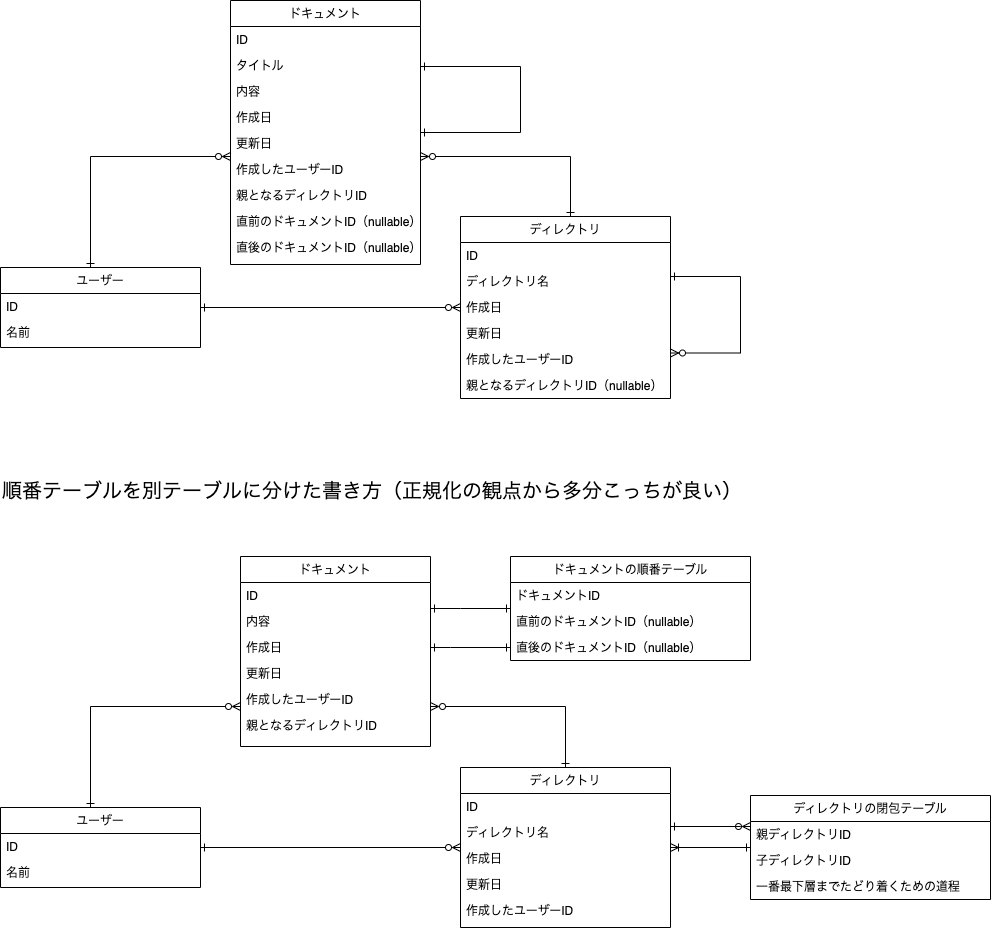

The diagram above was exported from draw.io. Its source (the exported page's mxGraphModel, read from the mxfile embedded in the PNG):
<mxGraphModel dx="1426" dy="684" grid="1" gridSize="10" guides="1" tooltips="1" connect="1" arrows="1" fold="1" page="1" pageScale="1" pageWidth="827" pageHeight="1169" math="0" shadow="0">
  <root>
    <mxCell id="WIyWlLk6GJQsqaUBKTNV-0" />
    <mxCell id="WIyWlLk6GJQsqaUBKTNV-1" parent="WIyWlLk6GJQsqaUBKTNV-0" />
    <mxCell id="PpYD-FCBuKJErqBTbtVl-12" style="edgeStyle=orthogonalEdgeStyle;rounded=0;orthogonalLoop=1;jettySize=auto;html=1;startArrow=ERone;startFill=0;endArrow=ERzeroToMany;endFill=0;" parent="WIyWlLk6GJQsqaUBKTNV-1" source="zkfFHV4jXpPFQw0GAbJ--6" target="PpYD-FCBuKJErqBTbtVl-4" edge="1">
      <mxGeometry relative="1" as="geometry" />
    </mxCell>
    <mxCell id="PpYD-FCBuKJErqBTbtVl-13" style="edgeStyle=orthogonalEdgeStyle;rounded=0;orthogonalLoop=1;jettySize=auto;html=1;startArrow=ERone;startFill=0;endArrow=ERzeroToMany;endFill=0;" parent="WIyWlLk6GJQsqaUBKTNV-1" source="zkfFHV4jXpPFQw0GAbJ--6" target="8m4uYthLryngHn0iYvUu-19" edge="1">
      <mxGeometry relative="1" as="geometry">
        <Array as="points">
          <mxPoint x="130" y="200" />
        </Array>
      </mxGeometry>
    </mxCell>
    <mxCell id="zkfFHV4jXpPFQw0GAbJ--6" value="ユーザー" style="swimlane;fontStyle=0;align=center;verticalAlign=top;childLayout=stackLayout;horizontal=1;startSize=26;horizontalStack=0;resizeParent=1;resizeLast=0;collapsible=1;marginBottom=0;rounded=0;shadow=0;strokeWidth=1;" parent="WIyWlLk6GJQsqaUBKTNV-1" vertex="1">
      <mxGeometry x="40" y="311" width="200" height="80" as="geometry">
        <mxRectangle x="130" y="380" width="160" height="26" as="alternateBounds" />
      </mxGeometry>
    </mxCell>
    <mxCell id="zkfFHV4jXpPFQw0GAbJ--7" value="ID" style="text;align=left;verticalAlign=top;spacingLeft=4;spacingRight=4;overflow=hidden;rotatable=0;points=[[0,0.5],[1,0.5]];portConstraint=eastwest;" parent="zkfFHV4jXpPFQw0GAbJ--6" vertex="1">
      <mxGeometry y="26" width="200" height="26" as="geometry" />
    </mxCell>
    <mxCell id="zkfFHV4jXpPFQw0GAbJ--8" value="名前" style="text;align=left;verticalAlign=top;spacingLeft=4;spacingRight=4;overflow=hidden;rotatable=0;points=[[0,0.5],[1,0.5]];portConstraint=eastwest;rounded=0;shadow=0;html=0;" parent="zkfFHV4jXpPFQw0GAbJ--6" vertex="1">
      <mxGeometry y="52" width="200" height="26" as="geometry" />
    </mxCell>
    <mxCell id="PpYD-FCBuKJErqBTbtVl-14" style="edgeStyle=orthogonalEdgeStyle;rounded=0;orthogonalLoop=1;jettySize=auto;html=1;startArrow=ERzeroToMany;startFill=0;endArrow=ERone;endFill=0;" parent="WIyWlLk6GJQsqaUBKTNV-1" source="8m4uYthLryngHn0iYvUu-19" target="PpYD-FCBuKJErqBTbtVl-4" edge="1">
      <mxGeometry relative="1" as="geometry">
        <Array as="points">
          <mxPoint x="610" y="200" />
        </Array>
      </mxGeometry>
    </mxCell>
    <mxCell id="8m4uYthLryngHn0iYvUu-19" value="ドキュメント" style="swimlane;fontStyle=0;align=center;verticalAlign=top;childLayout=stackLayout;horizontal=1;startSize=26;horizontalStack=0;resizeParent=1;resizeLast=0;collapsible=1;marginBottom=0;rounded=0;shadow=0;strokeWidth=1;" parent="WIyWlLk6GJQsqaUBKTNV-1" vertex="1">
      <mxGeometry x="270" y="44" width="190" height="264" as="geometry">
        <mxRectangle x="550" y="140" width="160" height="26" as="alternateBounds" />
      </mxGeometry>
    </mxCell>
    <mxCell id="-nTAnf9ApvG6zaBjj14E-2" value="ID" style="text;align=left;verticalAlign=top;spacingLeft=4;spacingRight=4;overflow=hidden;rotatable=0;points=[[0,0.5],[1,0.5]];portConstraint=eastwest;" parent="8m4uYthLryngHn0iYvUu-19" vertex="1">
      <mxGeometry y="26" width="190" height="26" as="geometry" />
    </mxCell>
    <mxCell id="8m4uYthLryngHn0iYvUu-20" value="タイトル" style="text;align=left;verticalAlign=top;spacingLeft=4;spacingRight=4;overflow=hidden;rotatable=0;points=[[0,0.5],[1,0.5]];portConstraint=eastwest;" parent="8m4uYthLryngHn0iYvUu-19" vertex="1">
      <mxGeometry y="52" width="190" height="26" as="geometry" />
    </mxCell>
    <mxCell id="5ETLV_dGP6C8fqFoIdnX-17" value="内容" style="text;align=left;verticalAlign=top;spacingLeft=4;spacingRight=4;overflow=hidden;rotatable=0;points=[[0,0.5],[1,0.5]];portConstraint=eastwest;" parent="8m4uYthLryngHn0iYvUu-19" vertex="1">
      <mxGeometry y="78" width="190" height="26" as="geometry" />
    </mxCell>
    <mxCell id="8m4uYthLryngHn0iYvUu-22" value="作成日" style="text;align=left;verticalAlign=top;spacingLeft=4;spacingRight=4;overflow=hidden;rotatable=0;points=[[0,0.5],[1,0.5]];portConstraint=eastwest;rounded=0;shadow=0;html=0;" parent="8m4uYthLryngHn0iYvUu-19" vertex="1">
      <mxGeometry y="104" width="190" height="26" as="geometry" />
    </mxCell>
    <mxCell id="8m4uYthLryngHn0iYvUu-24" value="更新日&#10;" style="text;align=left;verticalAlign=top;spacingLeft=4;spacingRight=4;overflow=hidden;rotatable=0;points=[[0,0.5],[1,0.5]];portConstraint=eastwest;rounded=0;shadow=0;html=0;" parent="8m4uYthLryngHn0iYvUu-19" vertex="1">
      <mxGeometry y="130" width="190" height="26" as="geometry" />
    </mxCell>
    <mxCell id="8m4uYthLryngHn0iYvUu-26" value="作成したユーザーID" style="text;align=left;verticalAlign=top;spacingLeft=4;spacingRight=4;overflow=hidden;rotatable=0;points=[[0,0.5],[1,0.5]];portConstraint=eastwest;" parent="8m4uYthLryngHn0iYvUu-19" vertex="1">
      <mxGeometry y="156" width="190" height="26" as="geometry" />
    </mxCell>
    <mxCell id="-nTAnf9ApvG6zaBjj14E-5" value="親となるディレクトリID" style="text;align=left;verticalAlign=top;spacingLeft=4;spacingRight=4;overflow=hidden;rotatable=0;points=[[0,0.5],[1,0.5]];portConstraint=eastwest;" parent="8m4uYthLryngHn0iYvUu-19" vertex="1">
      <mxGeometry y="182" width="190" height="26" as="geometry" />
    </mxCell>
    <mxCell id="-nTAnf9ApvG6zaBjj14E-1" value="直前のドキュメントID（nullable）" style="text;align=left;verticalAlign=top;spacingLeft=4;spacingRight=4;overflow=hidden;rotatable=0;points=[[0,0.5],[1,0.5]];portConstraint=eastwest;" parent="8m4uYthLryngHn0iYvUu-19" vertex="1">
      <mxGeometry y="208" width="190" height="26" as="geometry" />
    </mxCell>
    <mxCell id="5ETLV_dGP6C8fqFoIdnX-2" value="直後のドキュメントID（nullable）" style="text;align=left;verticalAlign=top;spacingLeft=4;spacingRight=4;overflow=hidden;rotatable=0;points=[[0,0.5],[1,0.5]];portConstraint=eastwest;" parent="8m4uYthLryngHn0iYvUu-19" vertex="1">
      <mxGeometry y="234" width="190" height="30" as="geometry" />
    </mxCell>
    <mxCell id="PpYD-FCBuKJErqBTbtVl-4" value="ディレクトリ" style="swimlane;fontStyle=0;align=center;verticalAlign=top;childLayout=stackLayout;horizontal=1;startSize=26;horizontalStack=0;resizeParent=1;resizeLast=0;collapsible=1;marginBottom=0;rounded=0;shadow=0;strokeWidth=1;" parent="WIyWlLk6GJQsqaUBKTNV-1" vertex="1">
      <mxGeometry x="500" y="260" width="210" height="182" as="geometry">
        <mxRectangle x="550" y="140" width="160" height="26" as="alternateBounds" />
      </mxGeometry>
    </mxCell>
    <mxCell id="PpYD-FCBuKJErqBTbtVl-5" value="ID" style="text;align=left;verticalAlign=top;spacingLeft=4;spacingRight=4;overflow=hidden;rotatable=0;points=[[0,0.5],[1,0.5]];portConstraint=eastwest;" parent="PpYD-FCBuKJErqBTbtVl-4" vertex="1">
      <mxGeometry y="26" width="210" height="26" as="geometry" />
    </mxCell>
    <mxCell id="PpYD-FCBuKJErqBTbtVl-6" value="ディレクトリ名" style="text;align=left;verticalAlign=top;spacingLeft=4;spacingRight=4;overflow=hidden;rotatable=0;points=[[0,0.5],[1,0.5]];portConstraint=eastwest;" parent="PpYD-FCBuKJErqBTbtVl-4" vertex="1">
      <mxGeometry y="52" width="210" height="26" as="geometry" />
    </mxCell>
    <mxCell id="PpYD-FCBuKJErqBTbtVl-7" value="作成日" style="text;align=left;verticalAlign=top;spacingLeft=4;spacingRight=4;overflow=hidden;rotatable=0;points=[[0,0.5],[1,0.5]];portConstraint=eastwest;rounded=0;shadow=0;html=0;" parent="PpYD-FCBuKJErqBTbtVl-4" vertex="1">
      <mxGeometry y="78" width="210" height="26" as="geometry" />
    </mxCell>
    <mxCell id="PpYD-FCBuKJErqBTbtVl-8" value="更新日&#10;" style="text;align=left;verticalAlign=top;spacingLeft=4;spacingRight=4;overflow=hidden;rotatable=0;points=[[0,0.5],[1,0.5]];portConstraint=eastwest;rounded=0;shadow=0;html=0;" parent="PpYD-FCBuKJErqBTbtVl-4" vertex="1">
      <mxGeometry y="104" width="210" height="26" as="geometry" />
    </mxCell>
    <mxCell id="PpYD-FCBuKJErqBTbtVl-9" value="作成したユーザーID" style="text;align=left;verticalAlign=top;spacingLeft=4;spacingRight=4;overflow=hidden;rotatable=0;points=[[0,0.5],[1,0.5]];portConstraint=eastwest;" parent="PpYD-FCBuKJErqBTbtVl-4" vertex="1">
      <mxGeometry y="130" width="210" height="26" as="geometry" />
    </mxCell>
    <mxCell id="PpYD-FCBuKJErqBTbtVl-11" value="親となるディレクトリID（nullable）" style="text;align=left;verticalAlign=top;spacingLeft=4;spacingRight=4;overflow=hidden;rotatable=0;points=[[0,0.5],[1,0.5]];portConstraint=eastwest;" parent="PpYD-FCBuKJErqBTbtVl-4" vertex="1">
      <mxGeometry y="156" width="210" height="26" as="geometry" />
    </mxCell>
    <mxCell id="PpYD-FCBuKJErqBTbtVl-15" style="edgeStyle=orthogonalEdgeStyle;rounded=0;orthogonalLoop=1;jettySize=auto;html=1;entryX=1;entryY=0.75;entryDx=0;entryDy=0;startArrow=ERone;startFill=0;endArrow=ERzeroToMany;endFill=0;" parent="WIyWlLk6GJQsqaUBKTNV-1" source="PpYD-FCBuKJErqBTbtVl-4" target="PpYD-FCBuKJErqBTbtVl-4" edge="1">
      <mxGeometry relative="1" as="geometry">
        <Array as="points">
          <mxPoint x="780" y="320" />
          <mxPoint x="780" y="397" />
        </Array>
      </mxGeometry>
    </mxCell>
    <mxCell id="-nTAnf9ApvG6zaBjj14E-4" style="edgeStyle=orthogonalEdgeStyle;rounded=0;orthogonalLoop=1;jettySize=auto;html=1;entryX=1;entryY=0.25;entryDx=0;entryDy=0;startArrow=ERone;startFill=0;endArrow=ERone;endFill=0;" parent="WIyWlLk6GJQsqaUBKTNV-1" source="8m4uYthLryngHn0iYvUu-19" target="8m4uYthLryngHn0iYvUu-19" edge="1">
      <mxGeometry relative="1" as="geometry">
        <Array as="points">
          <mxPoint x="560" y="176" />
          <mxPoint x="560" y="110" />
        </Array>
      </mxGeometry>
    </mxCell>
    <mxCell id="gjtGI8GUBXoUrjczkLcg-0" style="edgeStyle=orthogonalEdgeStyle;rounded=0;orthogonalLoop=1;jettySize=auto;html=1;startArrow=ERone;startFill=0;endArrow=ERzeroToMany;endFill=0;" parent="WIyWlLk6GJQsqaUBKTNV-1" source="gjtGI8GUBXoUrjczkLcg-2" target="gjtGI8GUBXoUrjczkLcg-14" edge="1">
      <mxGeometry relative="1" as="geometry" />
    </mxCell>
    <mxCell id="gjtGI8GUBXoUrjczkLcg-1" style="edgeStyle=orthogonalEdgeStyle;rounded=0;orthogonalLoop=1;jettySize=auto;html=1;startArrow=ERone;startFill=0;endArrow=ERzeroToMany;endFill=0;" parent="WIyWlLk6GJQsqaUBKTNV-1" source="gjtGI8GUBXoUrjczkLcg-2" target="gjtGI8GUBXoUrjczkLcg-6" edge="1">
      <mxGeometry relative="1" as="geometry">
        <Array as="points">
          <mxPoint x="130" y="750" />
        </Array>
      </mxGeometry>
    </mxCell>
    <mxCell id="gjtGI8GUBXoUrjczkLcg-2" value="ユーザー" style="swimlane;fontStyle=0;align=center;verticalAlign=top;childLayout=stackLayout;horizontal=1;startSize=26;horizontalStack=0;resizeParent=1;resizeLast=0;collapsible=1;marginBottom=0;rounded=0;shadow=0;strokeWidth=1;" parent="WIyWlLk6GJQsqaUBKTNV-1" vertex="1">
      <mxGeometry x="40" y="851" width="200" height="80" as="geometry">
        <mxRectangle x="130" y="380" width="160" height="26" as="alternateBounds" />
      </mxGeometry>
    </mxCell>
    <mxCell id="gjtGI8GUBXoUrjczkLcg-3" value="ID" style="text;align=left;verticalAlign=top;spacingLeft=4;spacingRight=4;overflow=hidden;rotatable=0;points=[[0,0.5],[1,0.5]];portConstraint=eastwest;" parent="gjtGI8GUBXoUrjczkLcg-2" vertex="1">
      <mxGeometry y="26" width="200" height="26" as="geometry" />
    </mxCell>
    <mxCell id="gjtGI8GUBXoUrjczkLcg-4" value="名前" style="text;align=left;verticalAlign=top;spacingLeft=4;spacingRight=4;overflow=hidden;rotatable=0;points=[[0,0.5],[1,0.5]];portConstraint=eastwest;rounded=0;shadow=0;html=0;" parent="gjtGI8GUBXoUrjczkLcg-2" vertex="1">
      <mxGeometry y="52" width="200" height="26" as="geometry" />
    </mxCell>
    <mxCell id="gjtGI8GUBXoUrjczkLcg-5" style="edgeStyle=orthogonalEdgeStyle;rounded=0;orthogonalLoop=1;jettySize=auto;html=1;startArrow=ERzeroToMany;startFill=0;endArrow=ERone;endFill=0;" parent="WIyWlLk6GJQsqaUBKTNV-1" source="gjtGI8GUBXoUrjczkLcg-6" target="gjtGI8GUBXoUrjczkLcg-14" edge="1">
      <mxGeometry relative="1" as="geometry">
        <Array as="points">
          <mxPoint x="605" y="750" />
        </Array>
      </mxGeometry>
    </mxCell>
    <mxCell id="gjtGI8GUBXoUrjczkLcg-29" style="edgeStyle=orthogonalEdgeStyle;rounded=0;orthogonalLoop=1;jettySize=auto;html=1;startArrow=ERone;startFill=0;endArrow=ERone;endFill=0;" parent="WIyWlLk6GJQsqaUBKTNV-1" source="gjtGI8GUBXoUrjczkLcg-6" target="gjtGI8GUBXoUrjczkLcg-25" edge="1">
      <mxGeometry relative="1" as="geometry">
        <Array as="points">
          <mxPoint x="500" y="652" />
          <mxPoint x="500" y="652" />
        </Array>
      </mxGeometry>
    </mxCell>
    <mxCell id="gjtGI8GUBXoUrjczkLcg-6" value="ドキュメント" style="swimlane;fontStyle=0;align=center;verticalAlign=top;childLayout=stackLayout;horizontal=1;startSize=26;horizontalStack=0;resizeParent=1;resizeLast=0;collapsible=1;marginBottom=0;rounded=0;shadow=0;strokeWidth=1;" parent="WIyWlLk6GJQsqaUBKTNV-1" vertex="1">
      <mxGeometry x="280" y="600" width="190" height="190" as="geometry">
        <mxRectangle x="550" y="140" width="160" height="26" as="alternateBounds" />
      </mxGeometry>
    </mxCell>
    <mxCell id="gjtGI8GUBXoUrjczkLcg-7" value="ID" style="text;align=left;verticalAlign=top;spacingLeft=4;spacingRight=4;overflow=hidden;rotatable=0;points=[[0,0.5],[1,0.5]];portConstraint=eastwest;" parent="gjtGI8GUBXoUrjczkLcg-6" vertex="1">
      <mxGeometry y="26" width="190" height="26" as="geometry" />
    </mxCell>
    <mxCell id="gjtGI8GUBXoUrjczkLcg-8" value="内容" style="text;align=left;verticalAlign=top;spacingLeft=4;spacingRight=4;overflow=hidden;rotatable=0;points=[[0,0.5],[1,0.5]];portConstraint=eastwest;" parent="gjtGI8GUBXoUrjczkLcg-6" vertex="1">
      <mxGeometry y="52" width="190" height="26" as="geometry" />
    </mxCell>
    <mxCell id="gjtGI8GUBXoUrjczkLcg-9" value="作成日" style="text;align=left;verticalAlign=top;spacingLeft=4;spacingRight=4;overflow=hidden;rotatable=0;points=[[0,0.5],[1,0.5]];portConstraint=eastwest;rounded=0;shadow=0;html=0;" parent="gjtGI8GUBXoUrjczkLcg-6" vertex="1">
      <mxGeometry y="78" width="190" height="26" as="geometry" />
    </mxCell>
    <mxCell id="gjtGI8GUBXoUrjczkLcg-10" value="更新日&#10;" style="text;align=left;verticalAlign=top;spacingLeft=4;spacingRight=4;overflow=hidden;rotatable=0;points=[[0,0.5],[1,0.5]];portConstraint=eastwest;rounded=0;shadow=0;html=0;" parent="gjtGI8GUBXoUrjczkLcg-6" vertex="1">
      <mxGeometry y="104" width="190" height="26" as="geometry" />
    </mxCell>
    <mxCell id="gjtGI8GUBXoUrjczkLcg-11" value="作成したユーザーID" style="text;align=left;verticalAlign=top;spacingLeft=4;spacingRight=4;overflow=hidden;rotatable=0;points=[[0,0.5],[1,0.5]];portConstraint=eastwest;" parent="gjtGI8GUBXoUrjczkLcg-6" vertex="1">
      <mxGeometry y="130" width="190" height="26" as="geometry" />
    </mxCell>
    <mxCell id="gjtGI8GUBXoUrjczkLcg-12" value="親となるディレクトリID" style="text;align=left;verticalAlign=top;spacingLeft=4;spacingRight=4;overflow=hidden;rotatable=0;points=[[0,0.5],[1,0.5]];portConstraint=eastwest;" parent="gjtGI8GUBXoUrjczkLcg-6" vertex="1">
      <mxGeometry y="156" width="190" height="30" as="geometry" />
    </mxCell>
    <mxCell id="gjtGI8GUBXoUrjczkLcg-13" style="edgeStyle=orthogonalEdgeStyle;rounded=0;orthogonalLoop=1;jettySize=auto;html=1;startArrow=ERone;startFill=0;endArrow=ERzeroToMany;endFill=0;" parent="WIyWlLk6GJQsqaUBKTNV-1" source="gjtGI8GUBXoUrjczkLcg-14" target="gjtGI8GUBXoUrjczkLcg-21" edge="1">
      <mxGeometry relative="1" as="geometry">
        <Array as="points">
          <mxPoint x="780" y="870" />
          <mxPoint x="780" y="870" />
        </Array>
      </mxGeometry>
    </mxCell>
    <mxCell id="gjtGI8GUBXoUrjczkLcg-14" value="ディレクトリ" style="swimlane;fontStyle=0;align=center;verticalAlign=top;childLayout=stackLayout;horizontal=1;startSize=26;horizontalStack=0;resizeParent=1;resizeLast=0;collapsible=1;marginBottom=0;rounded=0;shadow=0;strokeWidth=1;" parent="WIyWlLk6GJQsqaUBKTNV-1" vertex="1">
      <mxGeometry x="500" y="811" width="210" height="160" as="geometry">
        <mxRectangle x="550" y="140" width="160" height="26" as="alternateBounds" />
      </mxGeometry>
    </mxCell>
    <mxCell id="gjtGI8GUBXoUrjczkLcg-15" value="ID" style="text;align=left;verticalAlign=top;spacingLeft=4;spacingRight=4;overflow=hidden;rotatable=0;points=[[0,0.5],[1,0.5]];portConstraint=eastwest;" parent="gjtGI8GUBXoUrjczkLcg-14" vertex="1">
      <mxGeometry y="26" width="210" height="26" as="geometry" />
    </mxCell>
    <mxCell id="gjtGI8GUBXoUrjczkLcg-16" value="ディレクトリ名" style="text;align=left;verticalAlign=top;spacingLeft=4;spacingRight=4;overflow=hidden;rotatable=0;points=[[0,0.5],[1,0.5]];portConstraint=eastwest;" parent="gjtGI8GUBXoUrjczkLcg-14" vertex="1">
      <mxGeometry y="52" width="210" height="26" as="geometry" />
    </mxCell>
    <mxCell id="gjtGI8GUBXoUrjczkLcg-17" value="作成日" style="text;align=left;verticalAlign=top;spacingLeft=4;spacingRight=4;overflow=hidden;rotatable=0;points=[[0,0.5],[1,0.5]];portConstraint=eastwest;rounded=0;shadow=0;html=0;" parent="gjtGI8GUBXoUrjczkLcg-14" vertex="1">
      <mxGeometry y="78" width="210" height="26" as="geometry" />
    </mxCell>
    <mxCell id="gjtGI8GUBXoUrjczkLcg-18" value="更新日&#10;" style="text;align=left;verticalAlign=top;spacingLeft=4;spacingRight=4;overflow=hidden;rotatable=0;points=[[0,0.5],[1,0.5]];portConstraint=eastwest;rounded=0;shadow=0;html=0;" parent="gjtGI8GUBXoUrjczkLcg-14" vertex="1">
      <mxGeometry y="104" width="210" height="26" as="geometry" />
    </mxCell>
    <mxCell id="gjtGI8GUBXoUrjczkLcg-19" value="作成したユーザーID" style="text;align=left;verticalAlign=top;spacingLeft=4;spacingRight=4;overflow=hidden;rotatable=0;points=[[0,0.5],[1,0.5]];portConstraint=eastwest;" parent="gjtGI8GUBXoUrjczkLcg-14" vertex="1">
      <mxGeometry y="130" width="210" height="26" as="geometry" />
    </mxCell>
    <mxCell id="gjtGI8GUBXoUrjczkLcg-20" style="edgeStyle=orthogonalEdgeStyle;rounded=0;orthogonalLoop=1;jettySize=auto;html=1;startArrow=ERone;startFill=0;endArrow=ERoneToMany;endFill=0;" parent="WIyWlLk6GJQsqaUBKTNV-1" source="gjtGI8GUBXoUrjczkLcg-21" target="gjtGI8GUBXoUrjczkLcg-14" edge="1">
      <mxGeometry relative="1" as="geometry" />
    </mxCell>
    <mxCell id="gjtGI8GUBXoUrjczkLcg-21" value="ディレクトリの閉包テーブル" style="swimlane;fontStyle=0;align=center;verticalAlign=top;childLayout=stackLayout;horizontal=1;startSize=26;horizontalStack=0;resizeParent=1;resizeLast=0;collapsible=1;marginBottom=0;rounded=0;shadow=0;strokeWidth=1;" parent="WIyWlLk6GJQsqaUBKTNV-1" vertex="1">
      <mxGeometry x="790" y="839" width="240" height="104" as="geometry">
        <mxRectangle x="130" y="380" width="160" height="26" as="alternateBounds" />
      </mxGeometry>
    </mxCell>
    <mxCell id="gjtGI8GUBXoUrjczkLcg-22" value="親ディレクトリID" style="text;align=left;verticalAlign=top;spacingLeft=4;spacingRight=4;overflow=hidden;rotatable=0;points=[[0,0.5],[1,0.5]];portConstraint=eastwest;" parent="gjtGI8GUBXoUrjczkLcg-21" vertex="1">
      <mxGeometry y="26" width="240" height="26" as="geometry" />
    </mxCell>
    <mxCell id="gjtGI8GUBXoUrjczkLcg-23" value="子ディレクトリID" style="text;align=left;verticalAlign=top;spacingLeft=4;spacingRight=4;overflow=hidden;rotatable=0;points=[[0,0.5],[1,0.5]];portConstraint=eastwest;rounded=0;shadow=0;html=0;" parent="gjtGI8GUBXoUrjczkLcg-21" vertex="1">
      <mxGeometry y="52" width="240" height="26" as="geometry" />
    </mxCell>
    <mxCell id="gjtGI8GUBXoUrjczkLcg-24" value="一番最下層までたどり着くための道程" style="text;align=left;verticalAlign=top;spacingLeft=4;spacingRight=4;overflow=hidden;rotatable=0;points=[[0,0.5],[1,0.5]];portConstraint=eastwest;rounded=0;shadow=0;html=0;" parent="gjtGI8GUBXoUrjczkLcg-21" vertex="1">
      <mxGeometry y="78" width="240" height="26" as="geometry" />
    </mxCell>
    <mxCell id="gjtGI8GUBXoUrjczkLcg-25" value="ドキュメントの順番テーブル" style="swimlane;fontStyle=0;align=center;verticalAlign=top;childLayout=stackLayout;horizontal=1;startSize=26;horizontalStack=0;resizeParent=1;resizeLast=0;collapsible=1;marginBottom=0;rounded=0;shadow=0;strokeWidth=1;" parent="WIyWlLk6GJQsqaUBKTNV-1" vertex="1">
      <mxGeometry x="550" y="600" width="240" height="104" as="geometry">
        <mxRectangle x="130" y="380" width="160" height="26" as="alternateBounds" />
      </mxGeometry>
    </mxCell>
    <mxCell id="gjtGI8GUBXoUrjczkLcg-26" value="ドキュメントID" style="text;align=left;verticalAlign=top;spacingLeft=4;spacingRight=4;overflow=hidden;rotatable=0;points=[[0,0.5],[1,0.5]];portConstraint=eastwest;" parent="gjtGI8GUBXoUrjczkLcg-25" vertex="1">
      <mxGeometry y="26" width="240" height="26" as="geometry" />
    </mxCell>
    <mxCell id="gjtGI8GUBXoUrjczkLcg-27" value="直前のドキュメントID（nullable）" style="text;align=left;verticalAlign=top;spacingLeft=4;spacingRight=4;overflow=hidden;rotatable=0;points=[[0,0.5],[1,0.5]];portConstraint=eastwest;rounded=0;shadow=0;html=0;" parent="gjtGI8GUBXoUrjczkLcg-25" vertex="1">
      <mxGeometry y="52" width="240" height="26" as="geometry" />
    </mxCell>
    <mxCell id="gjtGI8GUBXoUrjczkLcg-28" value="直後のドキュメントID（nullable）" style="text;align=left;verticalAlign=top;spacingLeft=4;spacingRight=4;overflow=hidden;rotatable=0;points=[[0,0.5],[1,0.5]];portConstraint=eastwest;rounded=0;shadow=0;html=0;" parent="gjtGI8GUBXoUrjczkLcg-25" vertex="1">
      <mxGeometry y="78" width="240" height="26" as="geometry" />
    </mxCell>
    <mxCell id="gjtGI8GUBXoUrjczkLcg-30" style="edgeStyle=orthogonalEdgeStyle;rounded=0;orthogonalLoop=1;jettySize=auto;html=1;endArrow=ERone;endFill=0;startArrow=ERone;startFill=0;" parent="WIyWlLk6GJQsqaUBKTNV-1" source="gjtGI8GUBXoUrjczkLcg-28" target="gjtGI8GUBXoUrjczkLcg-6" edge="1">
      <mxGeometry relative="1" as="geometry">
        <Array as="points">
          <mxPoint x="490" y="691" />
          <mxPoint x="490" y="691" />
        </Array>
      </mxGeometry>
    </mxCell>
    <mxCell id="gjtGI8GUBXoUrjczkLcg-34" value="順番テーブルを別テーブルに分けた書き方（正規化の観点から多分こっちが良い）" style="text;html=1;strokeColor=none;fillColor=none;align=left;verticalAlign=middle;whiteSpace=wrap;rounded=0;fontSize=20;" parent="WIyWlLk6GJQsqaUBKTNV-1" vertex="1">
      <mxGeometry x="40" y="520" width="840" height="30" as="geometry" />
    </mxCell>
  </root>
</mxGraphModel>